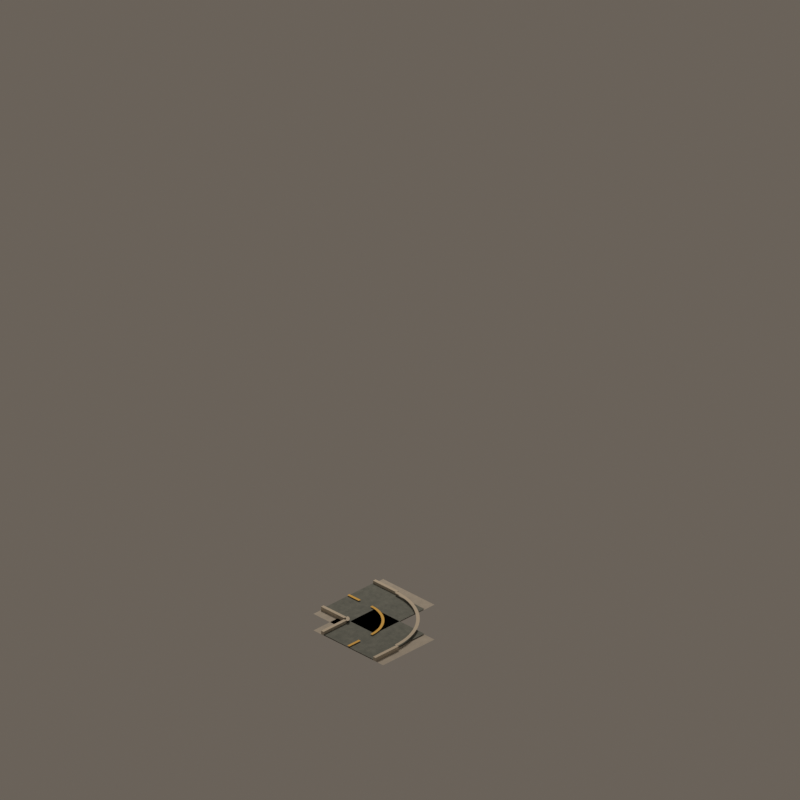# Source: road_mask_06.blend  (saved by Blender 4.5.92; exported with 4.5.12 LTS)
import bpy
from mathutils import Matrix  # noqa: F401  (used for matrix-valued properties, if any)

bpy.ops.wm.read_factory_settings(use_empty=True)
scene = bpy.context.scene
scene.name = 'CitySimContinuousStreet_road_mask_06'

# ---- materials (node trees are filled in below, after node groups)
mat_continuouswarmconcretesidewalk = bpy.data.materials.new('ContinuousWarmConcreteSidewalk')
mat_continuouswarmconcretesidewalk.diffuse_color = (0.54, 0.505, 0.44, 1.0)
mat_continuousrichcharcoalasphalt = bpy.data.materials.new('ContinuousRichCharcoalAsphalt')
mat_continuousrichcharcoalasphalt.diffuse_color = (0.205, 0.225, 0.205, 1.0)
mat_continuouscutstonecurb = bpy.data.materials.new('ContinuousCutStoneCurb')
mat_continuouscutstonecurb.diffuse_color = (0.62, 0.56, 0.46, 1.0)
mat_continuouswarmochrecentermarking = bpy.data.materials.new('ContinuousWarmOchreCenterMarking')
mat_continuouswarmochrecentermarking.diffuse_color = (0.82, 0.49, 0.07, 1.0)

# ---- material node trees
mat_continuouswarmconcretesidewalk.use_nodes = True; mat_continuouswarmconcretesidewalk.node_tree.nodes.clear()
_N = mat_continuouswarmconcretesidewalk.node_tree.nodes; _L = mat_continuouswarmconcretesidewalk.node_tree.links
n0 = _N.new('ShaderNodeBsdfPrincipled'); n0.name = 'Principled BSDF'; n0.location = (-200, 100)
n0.inputs[2].default_value = 0.91
n1 = _N.new('ShaderNodeOutputMaterial'); n1.name = 'Material Output'; n1.location = (200, 100)
n2 = _N.new('ShaderNodeNewGeometry'); n2.name = 'Geometry'; n2.location = (0, 0)
n3 = _N.new('ShaderNodeSeparateXYZ'); n3.name = 'Separate XYZ'; n3.location = (0, 0)
n4 = _N.new('ShaderNodeMath'); n4.name = 'Math'; n4.location = (0, 0)
n4.operation = 'MULTIPLY'
n4.inputs[1].default_value = 3.142
n5 = _N.new('ShaderNodeMath'); n5.name = 'Math.001'; n5.location = (0, 0)
n5.operation = 'SINE'
n6 = _N.new('ShaderNodeMath'); n6.name = 'Math.002'; n6.location = (0, 0)
n6.operation = 'MULTIPLY'
n6.inputs[1].default_value = 3.142
n7 = _N.new('ShaderNodeMath'); n7.name = 'Math.003'; n7.location = (0, 0)
n7.inputs[1].default_value = 1.571
n8 = _N.new('ShaderNodeMath'); n8.name = 'Math.004'; n8.location = (0, 0)
n8.operation = 'SINE'
n9 = _N.new('ShaderNodeMath'); n9.name = 'Math.005'; n9.location = (0, 0)
n9.operation = 'MULTIPLY'
n9.inputs[1].default_value = 3.142
n10 = _N.new('ShaderNodeMath'); n10.name = 'Math.006'; n10.location = (0, 0)
n10.operation = 'SINE'
n11 = _N.new('ShaderNodeMath'); n11.name = 'Math.007'; n11.location = (0, 0)
n11.operation = 'MULTIPLY'
n11.inputs[1].default_value = 3.142
n12 = _N.new('ShaderNodeMath'); n12.name = 'Math.008'; n12.location = (0, 0)
n12.inputs[1].default_value = 1.571
n13 = _N.new('ShaderNodeMath'); n13.name = 'Math.009'; n13.location = (0, 0)
n13.operation = 'SINE'
n14 = _N.new('ShaderNodeCombineXYZ'); n14.name = 'Combine XYZ'; n14.location = (0, 0)
n15 = _N.new('ShaderNodeTexNoise'); n15.name = 'Noise Texture'; n15.location = (0, 0)
n15.noise_dimensions = '4D'
n15.inputs[2].default_value = 2.1
n15.inputs[3].default_value = 4.0
n15.inputs[4].default_value = 0.72
n16 = _N.new('ShaderNodeValToRGB'); n16.name = 'Color Ramp'; n16.location = (0, 0)
while len(n16.color_ramp.elements) > 1: n16.color_ramp.elements.remove(n16.color_ramp.elements[-1])
n16.color_ramp.elements[0].position = 0.22; n16.color_ramp.elements[0].color = (0.39, 0.37, 0.33, 1.0)
_e = n16.color_ramp.elements.new(0.78); _e.color = (0.54, 0.505, 0.44, 1.0)
n17 = _N.new('ShaderNodeBump'); n17.name = 'Bump'; n17.location = (0, 0)
n17.inputs[0].default_value = 0.025
n17.inputs[1].default_value = 0.018
_L.new(n0.outputs[0], n1.inputs[0])
_L.new(n2.outputs[0], n3.inputs[0])
_L.new(n3.outputs[0], n4.inputs[0])
_L.new(n4.outputs[0], n5.inputs[0])
_L.new(n3.outputs[0], n6.inputs[0])
_L.new(n6.outputs[0], n7.inputs[0])
_L.new(n7.outputs[0], n8.inputs[0])
_L.new(n3.outputs[1], n9.inputs[0])
_L.new(n9.outputs[0], n10.inputs[0])
_L.new(n3.outputs[1], n11.inputs[0])
_L.new(n11.outputs[0], n12.inputs[0])
_L.new(n12.outputs[0], n13.inputs[0])
_L.new(n5.outputs[0], n14.inputs[0])
_L.new(n8.outputs[0], n14.inputs[1])
_L.new(n10.outputs[0], n14.inputs[2])
_L.new(n14.outputs[0], n15.inputs[0])
_L.new(n13.outputs[0], n15.inputs[1])
_L.new(n15.outputs[0], n16.inputs[0])
_L.new(n16.outputs[0], n0.inputs[0])
_L.new(n15.outputs[0], n17.inputs[3])
_L.new(n17.outputs[0], n0.inputs[5])
n1.is_active_output = True
mat_continuousrichcharcoalasphalt.use_nodes = True; mat_continuousrichcharcoalasphalt.node_tree.nodes.clear()
_N = mat_continuousrichcharcoalasphalt.node_tree.nodes; _L = mat_continuousrichcharcoalasphalt.node_tree.links
n0 = _N.new('ShaderNodeBsdfPrincipled'); n0.name = 'Principled BSDF'; n0.location = (-200, 100)
n0.inputs[2].default_value = 0.87
n1 = _N.new('ShaderNodeOutputMaterial'); n1.name = 'Material Output'; n1.location = (200, 100)
n2 = _N.new('ShaderNodeNewGeometry'); n2.name = 'Geometry'; n2.location = (0, 0)
n3 = _N.new('ShaderNodeSeparateXYZ'); n3.name = 'Separate XYZ'; n3.location = (0, 0)
n4 = _N.new('ShaderNodeMath'); n4.name = 'Math'; n4.location = (0, 0)
n4.operation = 'MULTIPLY'
n4.inputs[1].default_value = 3.142
n5 = _N.new('ShaderNodeMath'); n5.name = 'Math.001'; n5.location = (0, 0)
n5.operation = 'SINE'
n6 = _N.new('ShaderNodeMath'); n6.name = 'Math.002'; n6.location = (0, 0)
n6.operation = 'MULTIPLY'
n6.inputs[1].default_value = 3.142
n7 = _N.new('ShaderNodeMath'); n7.name = 'Math.003'; n7.location = (0, 0)
n7.inputs[1].default_value = 1.571
n8 = _N.new('ShaderNodeMath'); n8.name = 'Math.004'; n8.location = (0, 0)
n8.operation = 'SINE'
n9 = _N.new('ShaderNodeMath'); n9.name = 'Math.005'; n9.location = (0, 0)
n9.operation = 'MULTIPLY'
n9.inputs[1].default_value = 3.142
n10 = _N.new('ShaderNodeMath'); n10.name = 'Math.006'; n10.location = (0, 0)
n10.operation = 'SINE'
n11 = _N.new('ShaderNodeMath'); n11.name = 'Math.007'; n11.location = (0, 0)
n11.operation = 'MULTIPLY'
n11.inputs[1].default_value = 3.142
n12 = _N.new('ShaderNodeMath'); n12.name = 'Math.008'; n12.location = (0, 0)
n12.inputs[1].default_value = 1.571
n13 = _N.new('ShaderNodeMath'); n13.name = 'Math.009'; n13.location = (0, 0)
n13.operation = 'SINE'
n14 = _N.new('ShaderNodeCombineXYZ'); n14.name = 'Combine XYZ'; n14.location = (0, 0)
n15 = _N.new('ShaderNodeTexNoise'); n15.name = 'Noise Texture'; n15.location = (0, 0)
n15.noise_dimensions = '4D'
n15.inputs[2].default_value = 3.4
n15.inputs[3].default_value = 4.0
n15.inputs[4].default_value = 0.72
n16 = _N.new('ShaderNodeValToRGB'); n16.name = 'Color Ramp'; n16.location = (0, 0)
while len(n16.color_ramp.elements) > 1: n16.color_ramp.elements.remove(n16.color_ramp.elements[-1])
n16.color_ramp.elements[0].position = 0.22; n16.color_ramp.elements[0].color = (0.105, 0.122, 0.115, 1.0)
_e = n16.color_ramp.elements.new(0.78); _e.color = (0.205, 0.225, 0.205, 1.0)
n17 = _N.new('ShaderNodeBump'); n17.name = 'Bump'; n17.location = (0, 0)
n17.inputs[0].default_value = 0.055
n17.inputs[1].default_value = 0.018
_L.new(n0.outputs[0], n1.inputs[0])
_L.new(n2.outputs[0], n3.inputs[0])
_L.new(n3.outputs[0], n4.inputs[0])
_L.new(n4.outputs[0], n5.inputs[0])
_L.new(n3.outputs[0], n6.inputs[0])
_L.new(n6.outputs[0], n7.inputs[0])
_L.new(n7.outputs[0], n8.inputs[0])
_L.new(n3.outputs[1], n9.inputs[0])
_L.new(n9.outputs[0], n10.inputs[0])
_L.new(n3.outputs[1], n11.inputs[0])
_L.new(n11.outputs[0], n12.inputs[0])
_L.new(n12.outputs[0], n13.inputs[0])
_L.new(n5.outputs[0], n14.inputs[0])
_L.new(n8.outputs[0], n14.inputs[1])
_L.new(n10.outputs[0], n14.inputs[2])
_L.new(n14.outputs[0], n15.inputs[0])
_L.new(n13.outputs[0], n15.inputs[1])
_L.new(n15.outputs[0], n16.inputs[0])
_L.new(n16.outputs[0], n0.inputs[0])
_L.new(n15.outputs[0], n17.inputs[3])
_L.new(n17.outputs[0], n0.inputs[5])
n1.is_active_output = True
mat_continuouscutstonecurb.use_nodes = True; mat_continuouscutstonecurb.node_tree.nodes.clear()
_N = mat_continuouscutstonecurb.node_tree.nodes; _L = mat_continuouscutstonecurb.node_tree.links
n0 = _N.new('ShaderNodeBsdfPrincipled'); n0.name = 'Principled BSDF'; n0.location = (-200, 100)
n0.inputs[0].default_value = (0.62, 0.56, 0.46, 1.0)
n0.inputs[2].default_value = 0.88
n1 = _N.new('ShaderNodeOutputMaterial'); n1.name = 'Material Output'; n1.location = (200, 100)
_L.new(n0.outputs[0], n1.inputs[0])
n1.is_active_output = True
mat_continuouswarmochrecentermarking.use_nodes = True; mat_continuouswarmochrecentermarking.node_tree.nodes.clear()
_N = mat_continuouswarmochrecentermarking.node_tree.nodes; _L = mat_continuouswarmochrecentermarking.node_tree.links
n0 = _N.new('ShaderNodeBsdfPrincipled'); n0.name = 'Principled BSDF'; n0.location = (-200, 100)
n0.inputs[0].default_value = (0.82, 0.49, 0.07, 1.0)
n0.inputs[2].default_value = 0.72
n1 = _N.new('ShaderNodeOutputMaterial'); n1.name = 'Material Output'; n1.location = (200, 100)
_L.new(n0.outputs[0], n1.inputs[0])
n1.is_active_output = True

# ---- world
world_citysimworld = bpy.data.worlds.new('CitySimWorld'); scene.world = world_citysimworld
world_citysimworld.use_nodes = True; world_citysimworld.node_tree.nodes.clear()
_N = world_citysimworld.node_tree.nodes; _L = world_citysimworld.node_tree.links
n0 = _N.new('ShaderNodeBackground'); n0.name = 'Background'; n0.location = (-200, 100)
n0.inputs[0].default_value = (0.2, 0.17, 0.14, 1.0)
n0.inputs[1].default_value = 0.72
n1 = _N.new('ShaderNodeOutputWorld'); n1.name = 'World Output'; n1.location = (200, 100)
_L.new(n0.outputs[0], n1.inputs[0])
n1.is_active_output = True

# ---- cameras
cam_camne = bpy.data.cameras.new('camNE')
cam_camne.type = 'ORTHO'
cam_camne.ortho_scale = 12.34
cam_camne.shift_y = 0.2812
cam_camse = bpy.data.cameras.new('camSE')
cam_camse.type = 'ORTHO'
cam_camse.ortho_scale = 12.34
cam_camse.shift_y = 0.2812
cam_camsw = bpy.data.cameras.new('camSW')
cam_camsw.type = 'ORTHO'
cam_camsw.ortho_scale = 12.34
cam_camsw.shift_y = 0.2812
cam_camnw = bpy.data.cameras.new('camNW')
cam_camnw.type = 'ORTHO'
cam_camnw.ortho_scale = 12.34
cam_camnw.shift_y = 0.2812

# ---- lights
light_citysimkey = bpy.data.lights.new('CitySimKey', 'AREA')
light_citysimkey.color = (1.0, 0.86, 0.72)
light_citysimkey.energy = 1100.0
light_citysimkey.shape = 'DISK'
light_citysimkey.size = 5.0

# ---- meshes
me_walkarmeastmesh = bpy.data.meshes.new('WalkArmEastMesh')
me_walkarmeastmesh.from_pydata([(-0.76, -1.12, 0.04), (0.76, -1.12, 0.04), (0.76, 0.0, 0.04), (-0.76, 0.0, 0.04)], [], [(0, 1, 2, 3)])
me_walkarmeastmesh.materials.append(mat_continuouswarmconcretesidewalk)
me_walkarmeastmesh.update()
me_roadarmeastmesh = bpy.data.meshes.new('RoadArmEastMesh')
me_roadarmeastmesh.from_pydata([(-0.54, -1.12, 0.055), (0.54, -1.12, 0.055), (0.54, 0.0, 0.055), (-0.54, 0.0, 0.055)], [], [(0, 1, 2, 3)])
me_roadarmeastmesh.materials.append(mat_continuousrichcharcoalasphalt)
me_roadarmeastmesh.update()
me_walkarmsouthmesh = bpy.data.meshes.new('WalkArmSouthMesh')
me_walkarmsouthmesh.from_pydata([(0.0, -0.76, 0.04), (1.12, -0.76, 0.04), (1.12, 0.76, 0.04), (0.0, 0.76, 0.04)], [], [(0, 1, 2, 3)])
me_walkarmsouthmesh.materials.append(mat_continuouswarmconcretesidewalk)
me_walkarmsouthmesh.update()
me_roadarmsouthmesh = bpy.data.meshes.new('RoadArmSouthMesh')
me_roadarmsouthmesh.from_pydata([(0.0, -0.54, 0.055), (1.12, -0.54, 0.055), (1.12, 0.54, 0.055), (0.0, 0.54, 0.055)], [], [(0, 1, 2, 3)])
me_roadarmsouthmesh.materials.append(mat_continuousrichcharcoalasphalt)
me_roadarmsouthmesh.update()
me_curbeastleftmesh = bpy.data.meshes.new('CurbEastLeftMesh')
me_curbeastleftmesh.from_pydata([(-0.595, -1.12, 0.04), (-0.54, -1.12, 0.04), (-0.54, -0.62, 0.04), (-0.595, -0.62, 0.04), (-0.595, -1.12, 0.102), (-0.54, -1.12, 0.102), (-0.54, -0.62, 0.102), (-0.595, -0.62, 0.102)], [], [(0, 1, 2, 3), (4, 7, 6, 5), (0, 4, 5, 1), (1, 5, 6, 2), (2, 6, 7, 3), (4, 0, 3, 7)])
me_curbeastleftmesh.materials.append(mat_continuouscutstonecurb)
me_curbeastleftmesh.update()
me_curbeastrightmesh = bpy.data.meshes.new('CurbEastRightMesh')
me_curbeastrightmesh.from_pydata([(0.54, -1.12, 0.04), (0.595, -1.12, 0.04), (0.595, -0.62, 0.04), (0.54, -0.62, 0.04), (0.54, -1.12, 0.102), (0.595, -1.12, 0.102), (0.595, -0.62, 0.102), (0.54, -0.62, 0.102)], [], [(0, 1, 2, 3), (4, 7, 6, 5), (0, 4, 5, 1), (1, 5, 6, 2), (2, 6, 7, 3), (4, 0, 3, 7)])
me_curbeastrightmesh.materials.append(mat_continuouscutstonecurb)
me_curbeastrightmesh.update()
me_curbsouthleftmesh = bpy.data.meshes.new('CurbSouthLeftMesh')
me_curbsouthleftmesh.from_pydata([(0.62, -0.595, 0.04), (1.12, -0.595, 0.04), (1.12, -0.54, 0.04), (0.62, -0.54, 0.04), (0.62, -0.595, 0.102), (1.12, -0.595, 0.102), (1.12, -0.54, 0.102), (0.62, -0.54, 0.102)], [], [(0, 1, 2, 3), (4, 7, 6, 5), (0, 4, 5, 1), (1, 5, 6, 2), (2, 6, 7, 3), (4, 0, 3, 7)])
me_curbsouthleftmesh.materials.append(mat_continuouscutstonecurb)
me_curbsouthleftmesh.update()
me_curbsouthrightmesh = bpy.data.meshes.new('CurbSouthRightMesh')
me_curbsouthrightmesh.from_pydata([(0.62, 0.54, 0.04), (1.12, 0.54, 0.04), (1.12, 0.595, 0.04), (0.62, 0.595, 0.04), (0.62, 0.54, 0.102), (1.12, 0.54, 0.102), (1.12, 0.595, 0.102), (0.62, 0.595, 0.102)], [], [(0, 1, 2, 3), (4, 7, 6, 5), (0, 4, 5, 1), (1, 5, 6, 2), (2, 6, 7, 3), (4, 0, 3, 7)])
me_curbsouthrightmesh.materials.append(mat_continuouscutstonecurb)
me_curbsouthrightmesh.update()
me_centerlineeastdash2mesh = bpy.data.meshes.new('CenterlineEastDash2Mesh')
me_centerlineeastdash2mesh.from_pydata([(-0.0225, -1.12, 0.073), (0.0225, -1.12, 0.073), (0.0225, -0.87, 0.073), (-0.0225, -0.87, 0.073)], [], [(0, 1, 2, 3)])
me_centerlineeastdash2mesh.materials.append(mat_continuouswarmochrecentermarking)
me_centerlineeastdash2mesh.update()
me_centerlinesouthdash2mesh = bpy.data.meshes.new('CenterlineSouthDash2Mesh')
me_centerlinesouthdash2mesh.from_pydata([(0.87, -0.0225, 0.073), (1.12, -0.0225, 0.073), (1.12, 0.0225, 0.073), (0.87, 0.0225, 0.073)], [], [(0, 1, 2, 3)])
me_centerlinesouthdash2mesh.materials.append(mat_continuouswarmochrecentermarking)
me_centerlinesouthdash2mesh.update()
me_cornercenterlinecontinuationmesh = bpy.data.meshes.new('CornerCenterlineContinuationMesh')
me_cornercenterlinecontinuationmesh.from_pydata([(0.0225, -0.62, 0.073), (-0.0225, -0.62, 0.073), (0.02477, -0.5679, 0.073), (-0.02006, -0.564, 0.073), (0.03158, -0.5162, 0.073), (-0.01274, -0.5084, 0.073), (0.04286, -0.4654, 0.073), (-0.0006073, -0.4537, 0.073), (0.05853, -0.4156, 0.073), (0.01625, -0.4003, 0.073), (0.07848, -0.3675, 0.073), (0.0377, -0.3485, 0.073), (0.1025, -0.3212, 0.073), (0.06358, -0.2988, 0.073), (0.1306, -0.2773, 0.073), (0.09369, -0.2515, 0.073), (0.1623, -0.2359, 0.073), (0.1278, -0.207, 0.073), (0.1975, -0.1975, 0.073), (0.1657, -0.1657, 0.073), (0.2359, -0.1623, 0.073), (0.207, -0.1278, 0.073), (0.2773, -0.1306, 0.073), (0.2515, -0.09369, 0.073), (0.3212, -0.1025, 0.073), (0.2988, -0.06358, 0.073), (0.3675, -0.07848, 0.073), (0.3485, -0.0377, 0.073), (0.4156, -0.05853, 0.073), (0.4003, -0.01625, 0.073), (0.4654, -0.04286, 0.073), (0.4537, 0.0006073, 0.073), (0.5162, -0.03158, 0.073), (0.5084, 0.01274, 0.073), (0.5679, -0.02477, 0.073), (0.564, 0.02006, 0.073), (0.62, -0.0225, 0.073), (0.62, 0.0225, 0.073)], [], [(0, 1, 3, 2), (2, 3, 5, 4), (4, 5, 7, 6), (6, 7, 9, 8), (8, 9, 11, 10), (10, 11, 13, 12), (12, 13, 15, 14), (14, 15, 17, 16), (16, 17, 19, 18), (18, 19, 21, 20), (20, 21, 23, 22), (22, 23, 25, 24), (24, 25, 27, 26), (26, 27, 29, 28), (28, 29, 31, 30), (30, 31, 33, 32), (32, 33, 35, 34), (34, 35, 37, 36)])
me_cornercenterlinecontinuationmesh.materials.append(mat_continuouswarmochrecentermarking)
me_cornercenterlinecontinuationmesh.update()
me_cornercurbinnermesh = bpy.data.meshes.new('CornerCurbInnerMesh')
me_cornercurbinnermesh.from_pydata([(0.5675, -0.62, 0.102), (0.5125, -0.62, 0.102), (0.5677, -0.6159, 0.102), (0.5128, -0.6116, 0.102), (0.5681, -0.6118, 0.102), (0.5138, -0.6032, 0.102), (0.569, -0.6077, 0.102), (0.5155, -0.5949, 0.102), (0.5701, -0.6038, 0.102), (0.5178, -0.5868, 0.102), (0.5715, -0.5999, 0.102), (0.5207, -0.5789, 0.102), (0.5732, -0.5962, 0.102), (0.5242, -0.5712, 0.102), (0.5752, -0.5926, 0.102), (0.5283, -0.5638, 0.102), (0.5775, -0.5891, 0.102), (0.533, -0.5568, 0.102), (0.5801, -0.5859, 0.102), (0.5383, -0.5502, 0.102), (0.5829, -0.5829, 0.102), (0.544, -0.544, 0.102), (0.5859, -0.5801, 0.102), (0.5502, -0.5383, 0.102), (0.5891, -0.5775, 0.102), (0.5568, -0.533, 0.102), (0.5926, -0.5752, 0.102), (0.5638, -0.5283, 0.102), (0.5962, -0.5732, 0.102), (0.5712, -0.5242, 0.102), (0.5999, -0.5715, 0.102), (0.5789, -0.5207, 0.102), (0.6038, -0.5701, 0.102), (0.5868, -0.5178, 0.102), (0.6077, -0.569, 0.102), (0.5949, -0.5155, 0.102), (0.6118, -0.5681, 0.102), (0.6032, -0.5138, 0.102), (0.6159, -0.5677, 0.102), (0.6116, -0.5128, 0.102), (0.62, -0.5675, 0.102), (0.62, -0.5125, 0.102)], [], [(0, 1, 3, 2), (2, 3, 5, 4), (4, 5, 7, 6), (6, 7, 9, 8), (8, 9, 11, 10), (10, 11, 13, 12), (12, 13, 15, 14), (14, 15, 17, 16), (16, 17, 19, 18), (18, 19, 21, 20), (20, 21, 23, 22), (22, 23, 25, 24), (24, 25, 27, 26), (26, 27, 29, 28), (28, 29, 31, 30), (30, 31, 33, 32), (32, 33, 35, 34), (34, 35, 37, 36), (36, 37, 39, 38), (38, 39, 41, 40)])
me_cornercurbinnermesh.materials.append(mat_continuouscutstonecurb)
me_cornercurbinnermesh.update()
me_cornercurboutermesh = bpy.data.meshes.new('CornerCurbOuterMesh')
me_cornercurboutermesh.from_pydata([(-0.5125, -0.62, 0.102), (-0.5675, -0.62, 0.102), (-0.509, -0.5311, 0.102), (-0.5638, -0.5268, 0.102), (-0.4986, -0.4428, 0.102), (-0.5529, -0.4342, 0.102), (-0.4812, -0.3556, 0.102), (-0.5347, -0.3428, 0.102), (-0.4571, -0.27, 0.102), (-0.5094, -0.253, 0.102), (-0.4263, -0.1866, 0.102), (-0.4771, -0.1656, 0.102), (-0.3891, -0.1059, 0.102), (-0.4381, -0.08089, 0.102), (-0.3456, -0.02827, 0.102), (-0.3925, 0.000467, 0.102), (-0.2962, 0.04567, 0.102), (-0.3407, 0.07799, 0.102), (-0.2412, 0.1155, 0.102), (-0.283, 0.1512, 0.102), (-0.1808, 0.1808, 0.102), (-0.2197, 0.2197, 0.102), (-0.1155, 0.2412, 0.102), (-0.1512, 0.283, 0.102), (-0.04567, 0.2962, 0.102), (-0.07799, 0.3407, 0.102), (0.02827, 0.3456, 0.102), (-0.000467, 0.3925, 0.102), (0.1059, 0.3891, 0.102), (0.08089, 0.4381, 0.102), (0.1866, 0.4263, 0.102), (0.1656, 0.4771, 0.102), (0.27, 0.4571, 0.102), (0.253, 0.5094, 0.102), (0.3556, 0.4812, 0.102), (0.3428, 0.5347, 0.102), (0.4428, 0.4986, 0.102), (0.4342, 0.5529, 0.102), (0.5311, 0.509, 0.102), (0.5268, 0.5638, 0.102), (0.62, 0.5125, 0.102), (0.62, 0.5675, 0.102)], [], [(0, 1, 3, 2), (2, 3, 5, 4), (4, 5, 7, 6), (6, 7, 9, 8), (8, 9, 11, 10), (10, 11, 13, 12), (12, 13, 15, 14), (14, 15, 17, 16), (16, 17, 19, 18), (18, 19, 21, 20), (20, 21, 23, 22), (22, 23, 25, 24), (24, 25, 27, 26), (26, 27, 29, 28), (28, 29, 31, 30), (30, 31, 33, 32), (32, 33, 35, 34), (34, 35, 37, 36), (36, 37, 39, 38), (38, 39, 41, 40)])
me_cornercurboutermesh.materials.append(mat_continuouscutstonecurb)
me_cornercurboutermesh.update()

# ---- objects
ob_assetroot = bpy.data.objects.new('AssetRoot', None)
ob_footprintpivot = bpy.data.objects.new('FootprintPivot', None)
ob_walkarmeast = bpy.data.objects.new('WalkArmEast', me_walkarmeastmesh)
ob_roadarmeast = bpy.data.objects.new('RoadArmEast', me_roadarmeastmesh)
ob_socket_east = bpy.data.objects.new('Socket_East', None)
ob_walkarmsouth = bpy.data.objects.new('WalkArmSouth', me_walkarmsouthmesh)
ob_roadarmsouth = bpy.data.objects.new('RoadArmSouth', me_roadarmsouthmesh)
ob_socket_south = bpy.data.objects.new('Socket_South', None)
ob_curbeastleft = bpy.data.objects.new('CurbEastLeft', me_curbeastleftmesh)
ob_curbeastright = bpy.data.objects.new('CurbEastRight', me_curbeastrightmesh)
ob_curbsouthleft = bpy.data.objects.new('CurbSouthLeft', me_curbsouthleftmesh)
ob_curbsouthright = bpy.data.objects.new('CurbSouthRight', me_curbsouthrightmesh)
ob_centerlineeastdash2 = bpy.data.objects.new('CenterlineEastDash2', me_centerlineeastdash2mesh)
ob_centerlinesouthdash2 = bpy.data.objects.new('CenterlineSouthDash2', me_centerlinesouthdash2mesh)
ob_cornercenterlinecontinuation = bpy.data.objects.new('CornerCenterlineContinuation', me_cornercenterlinecontinuationmesh)
ob_cornercurbinner = bpy.data.objects.new('CornerCurbInner', me_cornercurbinnermesh)
ob_cornercurbouter = bpy.data.objects.new('CornerCurbOuter', me_cornercurboutermesh)
ob_camne = bpy.data.objects.new('camNE', cam_camne)
ob_camse = bpy.data.objects.new('camSE', cam_camse)
ob_camsw = bpy.data.objects.new('camSW', cam_camsw)
ob_camnw = bpy.data.objects.new('camNW', cam_camnw)
ob_citysimkey = bpy.data.objects.new('CitySimKey', light_citysimkey)

# ---- transforms, parenting, visibility, modifiers, constraints
ob_assetroot.location = (0.0, 0.0, 0.0)
ob_footprintpivot.parent = ob_assetroot
ob_footprintpivot.location = (0.0, 0.0, 0.0)
ob_footprintpivot.empty_display_type = 'CIRCLE'
ob_footprintpivot.empty_display_size = 0.12
ob_walkarmeast.parent = ob_assetroot
ob_walkarmeast.location = (0.0, 0.0, 0.0)
ob_roadarmeast.parent = ob_assetroot
ob_roadarmeast.location = (0.0, 0.0, 0.0)
ob_socket_east.parent = ob_assetroot
ob_socket_east.location = (0.0, -1.0, 0.035)
ob_socket_east.empty_display_size = 0.1
ob_walkarmsouth.parent = ob_assetroot
ob_walkarmsouth.location = (0.0, 0.0, 0.0)
ob_roadarmsouth.parent = ob_assetroot
ob_roadarmsouth.location = (0.0, 0.0, 0.0)
ob_socket_south.parent = ob_assetroot
ob_socket_south.location = (1.0, 0.0, 0.035)
ob_socket_south.empty_display_size = 0.1
ob_curbeastleft.parent = ob_assetroot
ob_curbeastleft.location = (0.0, 0.0, 0.0)
ob_curbeastright.parent = ob_assetroot
ob_curbeastright.location = (0.0, 0.0, 0.0)
ob_curbsouthleft.parent = ob_assetroot
ob_curbsouthleft.location = (0.0, 0.0, 0.0)
ob_curbsouthright.parent = ob_assetroot
ob_curbsouthright.location = (0.0, 0.0, 0.0)
ob_centerlineeastdash2.parent = ob_assetroot
ob_centerlineeastdash2.location = (0.0, 0.0, 0.0)
ob_centerlinesouthdash2.parent = ob_assetroot
ob_centerlinesouthdash2.location = (0.0, 0.0, 0.0)
ob_cornercenterlinecontinuation.parent = ob_assetroot
ob_cornercenterlinecontinuation.location = (0.0, 0.0, 0.0)
ob_cornercurbinner.parent = ob_assetroot
ob_cornercurbinner.location = (0.0, 0.0, 0.0)
ob_cornercurbouter.parent = ob_assetroot
ob_cornercurbouter.location = (0.0, 0.0, 0.0)
ob_camne.location = (19.6, 19.6, 16.0)
ob_camne.rotation_euler = (1.047, 1.96e-08, 2.356)
ob_camse.location = (19.6, -19.6, 16.0)
ob_camse.rotation_euler = (1.047, -9.073e-08, 0.7854)
ob_camsw.location = (-19.6, -19.6, 16.0)
ob_camsw.rotation_euler = (1.047, 9.073e-08, -0.7854)
ob_camnw.location = (-19.6, 19.6, 16.0)
ob_camnw.rotation_euler = (1.047, -1.96e-08, -2.356)
ob_citysimkey.location = (-6.0, -8.0, 12.0)
ob_citysimkey.rotation_euler = (0.6947, -4.874e-08, -0.6435)

# ---- collection membership
scene.collection.objects.link(ob_assetroot)
scene.collection.objects.link(ob_footprintpivot)
scene.collection.objects.link(ob_walkarmeast)
scene.collection.objects.link(ob_roadarmeast)
scene.collection.objects.link(ob_socket_east)
scene.collection.objects.link(ob_walkarmsouth)
scene.collection.objects.link(ob_roadarmsouth)
scene.collection.objects.link(ob_socket_south)
scene.collection.objects.link(ob_curbeastleft)
scene.collection.objects.link(ob_curbeastright)
scene.collection.objects.link(ob_curbsouthleft)
scene.collection.objects.link(ob_curbsouthright)
scene.collection.objects.link(ob_centerlineeastdash2)
scene.collection.objects.link(ob_centerlinesouthdash2)
scene.collection.objects.link(ob_cornercenterlinecontinuation)
scene.collection.objects.link(ob_cornercurbinner)
scene.collection.objects.link(ob_cornercurbouter)
scene.collection.objects.link(ob_camne)
scene.collection.objects.link(ob_camse)
scene.collection.objects.link(ob_camsw)
scene.collection.objects.link(ob_camnw)
scene.collection.objects.link(ob_citysimkey)

# ---- scene / render settings (as saved in the file)
scene.camera = ob_camne
scene.frame_start = 1; scene.frame_end = 250; scene.frame_set(1)
scene.render.engine = 'BLENDER_EEVEE_NEXT'
scene.render.resolution_x = 384
scene.render.resolution_y = 384
scene.render.film_transparent = True
scene.view_settings.look = 'Medium High Contrast'
scene.view_settings.view_transform = 'Standard'
bpy.context.view_layer.update()
